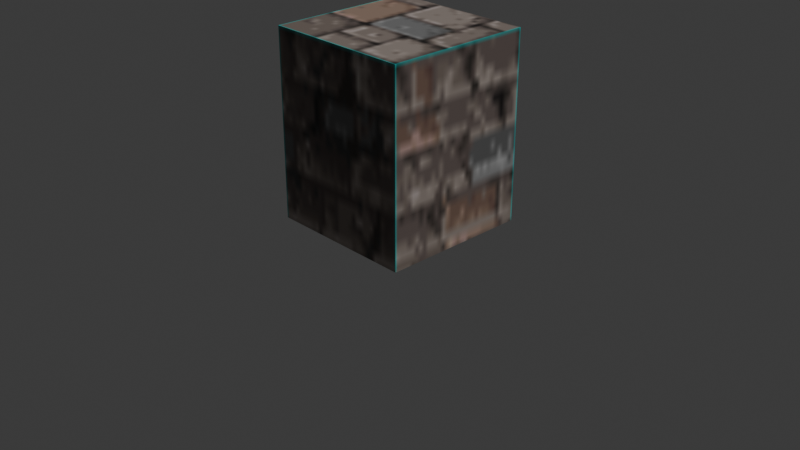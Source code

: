 # Source: fortress.blend  (saved by Blender 4.2.66; exported with 4.5.12 LTS)
import bpy
from mathutils import Matrix  # noqa: F401  (used for matrix-valued properties, if any)

bpy.ops.wm.read_factory_settings(use_empty=True)
scene = bpy.context.scene
scene.name = 'Scene'

# ---- collections
col_collection = bpy.data.collections.new('Collection'); scene.collection.children.link(col_collection)

# ---- images (referenced by path relative to the original .blend; pixels are not part of the script)
import os
ASSET_DIR = os.environ.get("B2B_ASSET_DIR", "")  # directory of the original .blend (textures are referenced by path, not embedded)
HERE = os.path.dirname(os.path.abspath(__file__))  # packed textures are extracted next to this script under _unpacked/

def load_image(name, relpath, width, height, colorspace="sRGB"):
    """Load a texture the original file referenced (path relative to the .blend, or extracted next to this script)."""
    p = next((c for c in (os.path.join(HERE, relpath), os.path.join(ASSET_DIR, relpath)) if relpath and os.path.exists(c)), "")
    if p:
        img = bpy.data.images.load(p, check_existing=True)
        img.name = name
    else:  # same state as the original file: an image datablock whose file is absent (Cycles renders it pink)
        img = bpy.data.images.new(name, width, height)
        img.source = "FILE"
        img.filepath = "//" + (relpath or name)
    img.colorspace_settings.name = colorspace
    return img
img_fortress_png = load_image('fortress.png', '_unpacked/fortress.9ff2488d.png', 128, 128, 'sRGB')

# ---- materials (node trees are filled in below, after node groups)
mat_material = bpy.data.materials.new('Material')
mat_material.alpha_threshold = 0.0
mat_material.roughness = 0.5
mat_material.line_color = (0.0, 0.0, 0.0, 1.0)

# ---- node groups
ng_oblique_projection = bpy.data.node_groups.new('oblique-projection', 'GeometryNodeTree')
_s = ng_oblique_projection.interface.new_socket(name='Geometry', in_out='OUTPUT', socket_type='NodeSocketGeometry')
_s = ng_oblique_projection.interface.new_socket(name='Position', in_out='OUTPUT', socket_type='NodeSocketVector')
_s = ng_oblique_projection.interface.new_socket(name='Geometry', in_out='INPUT', socket_type='NodeSocketGeometry')
ng_oblique_projection.is_modifier = True
_N = ng_oblique_projection.nodes; _L = ng_oblique_projection.links
n0 = _N.new('NodeGroupInput'); n0.name = 'Group Input'; n0.location = (33, 391)
n1 = _N.new('GeometryNodeInputPosition'); n1.name = 'Position'; n1.location = (-990, 27)
n2 = _N.new('NodeGroupOutput'); n2.name = 'Group Output'; n2.location = (515, 376)
n2.inputs[1].default_value = (0.0, 0.0, 0.0)
n3 = _N.new('ShaderNodeSeparateXYZ'); n3.name = 'Separate XYZ'; n3.location = (-737, 155)
n4 = _N.new('ShaderNodeMath'); n4.name = 'Math'; n4.location = (-598, 38)
n4.operation = 'MULTIPLY'
n5 = _N.new('ShaderNodeMath'); n5.name = 'Math.001'; n5.location = (-376, 183)
n6 = _N.new('ShaderNodeCombineXYZ'); n6.name = 'Combine XYZ'; n6.location = (-61, 225)
n7 = _N.new('GeometryNodeSetPosition'); n7.name = 'Set Position'; n7.location = (268, 388)
n8 = _N.new('ShaderNodeMath'); n8.name = 'Math.002'; n8.location = (-386, 383)
n8.operation = 'SUBTRACT'
_L.new(n1.outputs[0], n3.inputs[0])
_L.new(n3.outputs[2], n4.inputs[0])
_L.new(n4.outputs[0], n5.inputs[1])
_L.new(n3.outputs[1], n5.inputs[0])
_L.new(n5.outputs[0], n6.inputs[1])
_L.new(n3.outputs[2], n6.inputs[2])
_L.new(n0.outputs[0], n7.inputs[0])
_L.new(n6.outputs[0], n7.inputs[2])
_L.new(n7.outputs[0], n2.inputs[0])
_L.new(n3.outputs[0], n8.inputs[0])
_L.new(n8.outputs[0], n6.inputs[0])
_L.new(n4.outputs[0], n8.inputs[1])
n2.is_active_output = True

# ---- material node trees
mat_material.use_nodes = True; mat_material.node_tree.nodes.clear()
_N = mat_material.node_tree.nodes; _L = mat_material.node_tree.links
n0 = _N.new('ShaderNodeOutputMaterial'); n0.name = 'Material Output'; n0.location = (300, 300)
n1 = _N.new('ShaderNodeBsdfPrincipled'); n1.name = 'Principled BSDF'; n1.location = (10, 300)
n1.inputs[3].default_value = 1.45
n2 = _N.new('ShaderNodeTexImage'); n2.name = 'Image Texture'; n2.location = (-280, 266)
n2.image = img_fortress_png
_L.new(n1.outputs[0], n0.inputs[0])
_L.new(n2.outputs[0], n1.inputs[0])
n0.is_active_output = True

# ---- world
world_world = bpy.data.worlds.new('World'); scene.world = world_world
world_world.use_nodes = True; world_world.node_tree.nodes.clear()
_N = world_world.node_tree.nodes; _L = world_world.node_tree.links
n0 = _N.new('ShaderNodeOutputWorld'); n0.name = 'World Output'; n0.location = (300, 300)
n1 = _N.new('ShaderNodeBackground'); n1.name = 'Background'; n1.location = (10, 300)
n1.inputs[0].default_value = (0.05088, 0.05088, 0.05088, 1.0)
_L.new(n1.outputs[0], n0.inputs[0])
n0.is_active_output = True
world_world.color = (0.05088, 0.05088, 0.05088)
world_world.sun_shadow_jitter_overblur = 0.0

# ---- cameras
cam_camera = bpy.data.cameras.new('Camera')
cam_camera.clip_end = 100.0
cam_camera.ortho_scale = 7.314

# ---- lights
light_light = bpy.data.lights.new('Light', 'SUN')
light_light.angle = 0.1993
light_light.energy = 2.0
light_light.shadow_soft_size = 0.1
light_light.shadow_cascade_max_distance = 1000.0

# ---- meshes
me_cube_001 = bpy.data.meshes.new('Cube.001')
me_cube_001.from_pydata([(0.8, 0.8, 5.96e-08), (-0.8, 0.8, -1.192e-07), (0.8, -0.8, 5.96e-08), (-0.8, -0.8, -1.192e-07), (0.8, 0.8, 2.0), (-0.8, 0.8, 2.0), (0.8, -0.8, 2.0), (-0.8, -0.8, 2.0)], [], [(0, 4, 6, 2), (3, 2, 6, 7), (7, 6, 4, 5), (5, 1, 3, 7), (1, 0, 2, 3), (5, 4, 0, 1)])
_uv = me_cube_001.uv_layers.new(name='UVMap')
_uv.uv.foreach_set('vector', [0.1719, 0.5781, 0.008301, 0.5781, 0.008301, 0.3281, 0.1719, 0.3281, 0.4219, 0.3281, 0.1719, 0.3281, 0.1719, 0.1646, 0.4219, 0.1646, 0.4219, 0.9922, 0.1719, 0.9922, 0.1719, 0.7417, 0.4219, 0.7417, 0.5867, 0.5781, 0.4217, 0.5785, 0.4219, 0.3281, 0.5867, 0.3281, 0.4217, 0.5785, 0.1719, 0.5781, 0.1719, 0.3281, 0.4219, 0.3281, 0.4219, 0.7417, 0.1719, 0.7417, 0.1719, 0.5781, 0.4217, 0.5785])
me_cube_001.materials.append(mat_material)
me_cube_001.use_mirror_vertex_groups = False
me_cube_001.update()
me_cube = bpy.data.meshes.new('Cube')
me_cube.from_pydata([(1.6, 1.6, 5.96e-08), (0.0, 1.6, -1.192e-07), (1.6, 0.0, 5.96e-08), (0.0, -4.768e-08, -1.192e-07), (1.6, 1.6, 2.0), (0.0, 1.6, 2.0), (1.6, -4.768e-08, 2.0), (-1.431e-07, -4.768e-08, 2.0)], [], [(0, 4, 6, 2), (3, 2, 6, 7), (7, 6, 4, 5), (5, 1, 3, 7), (1, 0, 2, 3), (5, 4, 0, 1)])
_uv = me_cube.uv_layers.new(name='UVMap')
_uv.uv.foreach_set('vector', [0.1719, 0.5781, 0.008301, 0.5781, 0.008301, 0.3281, 0.1719, 0.3281, 0.4219, 0.3281, 0.1719, 0.3281, 0.1719, 0.1646, 0.4219, 0.1646, 0.4219, 0.9922, 0.1719, 0.9922, 0.1719, 0.7417, 0.4219, 0.7417, 0.5867, 0.5781, 0.4217, 0.5785, 0.4219, 0.3281, 0.5867, 0.3281, 0.4217, 0.5785, 0.1719, 0.5781, 0.1719, 0.3281, 0.4219, 0.3281, 0.4219, 0.7417, 0.1719, 0.7417, 0.1719, 0.5781, 0.4217, 0.5785])
me_cube.materials.append(mat_material)
me_cube.materials.append(None)
me_cube.use_mirror_vertex_groups = False
me_cube.update()

# ---- objects
ob_cube = bpy.data.objects.new('Cube', me_cube_001)
ob_light = bpy.data.objects.new('Light', light_light)
ob_camera = bpy.data.objects.new('Camera', cam_camera)
ob_view = bpy.data.objects.new('View', me_cube)
ob_empty = bpy.data.objects.new('Empty', None)
ob_empty_001 = bpy.data.objects.new('Empty.001', None)

# ---- transforms, parenting, visibility, modifiers, constraints
ob_cube.location = (0.0, 0.0, 0.0)
ob_cube.lock_rotations_4d = False
ob_cube.empty_display_type = 'ARROWS'
ob_cube.lineart.crease_threshold = 0.0
ob_light.location = (16.08, 22.01, 26.9)
ob_light.rotation_euler = (0.6503, 0.05522, 1.866)
ob_light.lock_rotations_4d = False
ob_light.empty_display_type = 'ARROWS'
ob_light.color = (0.0, 0.0, 0.0, 0.0)
ob_light.lineart.crease_threshold = 0.0
ob_camera.location = (7.359, -6.926, 4.958)
ob_camera.rotation_euler = (1.109, 0.0, 0.8149)
ob_camera.lock_rotations_4d = False
ob_camera.empty_display_type = 'ARROWS'
ob_camera.color = (0.0, 0.0, 0.0, 0.0)
ob_camera.display_type = 'WIRE'
ob_camera.lineart.crease_threshold = 0.0
ob_view.location = (7.3, -0.8, 0.0)
ob_view.lock_rotations_4d = False
ob_view.empty_display_type = 'ARROWS'
ob_view.lineart.crease_threshold = 0.0
_m = ob_view.modifiers.new('GeometryNodes', 'NODES')
_m.node_group = ng_oblique_projection
_m.open_output_attributes_panel = True
_m.open_manage_panel = True
ob_empty.location = (2.578, 3.772, 0.2851)
ob_empty.empty_display_type = 'IMAGE'
ob_empty_001.location = (2.578, 3.772, 0.2851)
ob_empty_001.empty_display_type = 'IMAGE'
ob_empty_001.empty_display_size = 21.05
ob_empty_001.empty_image_offset = (0.1896, -0.07461)

# ---- collection membership
col_collection.objects.link(ob_cube)
col_collection.objects.link(ob_light)
col_collection.objects.link(ob_camera)
col_collection.objects.link(ob_view)
col_collection.objects.link(ob_empty)
col_collection.objects.link(ob_empty_001)

# ---- scene / render settings (as saved in the file)
scene.camera = ob_camera
scene.frame_start = 1; scene.frame_end = 250; scene.frame_set(1)
scene.render.engine = 'BLENDER_EEVEE_NEXT'
bpy.context.view_layer.update()
